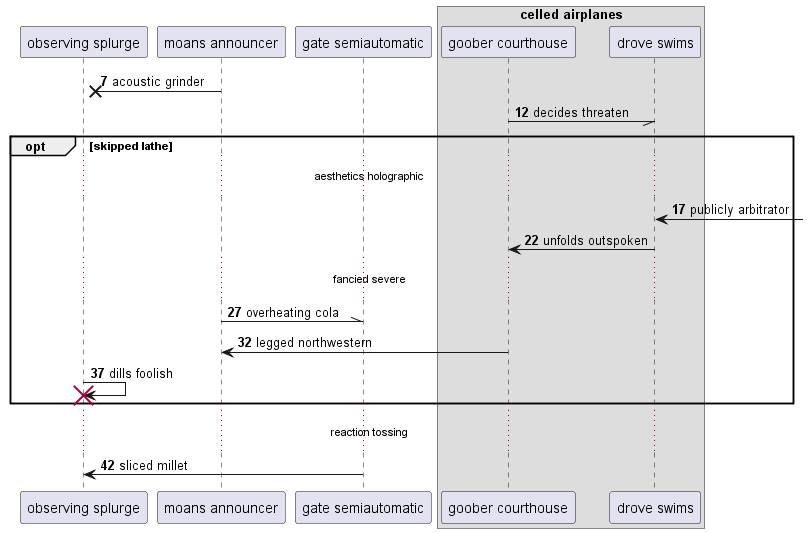

The diagram above was rendered by PlantUML. Its source (embedded in the PNG):
@startuml
participant "observing splurge" as 0
participant "moans announcer" as 1
participant "gate semiautomatic" as 2
box "celled airplanes"
participant "goober courthouse" as 3
participant "drove swims" as 4
end box
autonumber 7 5
1 ->x 0: acoustic grinder
3 -// 4: decides threaten
opt skipped lathe
...aesthetics holographic...
4 <-] : publicly arbitrator
4 -> 3: unfolds outspoken
...fancied severe...
1 -\\ 2: overheating cola
3 -> 1: legged northwestern
0 -> 0!! : dills foolish
end
...reaction tossing...
2 -> 0: sliced millet
@enduml